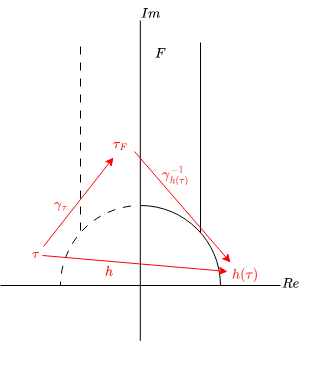

The diagram above was exported from draw.io. Its source (the exported page's mxGraphModel, read from the mxfile embedded in the PNG):
<mxGraphModel dx="777" dy="421" grid="1" gridSize="10" guides="1" tooltips="1" connect="1" arrows="1" fold="1" page="1" pageScale="1" pageWidth="850" pageHeight="1100" math="1" shadow="0">
  <root>
    <mxCell id="0" />
    <mxCell id="1" parent="0" />
    <mxCell id="ltMQG1RA2njUhKelKsja-1" value="" style="endArrow=none;html=1;rounded=0;" edge="1" parent="1">
      <mxGeometry width="50" height="50" relative="1" as="geometry">
        <mxPoint x="340" y="395" as="sourcePoint" />
        <mxPoint x="620" y="395" as="targetPoint" />
      </mxGeometry>
    </mxCell>
    <mxCell id="ltMQG1RA2njUhKelKsja-6" value="" style="endArrow=none;html=1;rounded=0;dashed=1;dashPattern=8 8;" edge="1" parent="1">
      <mxGeometry width="50" height="50" relative="1" as="geometry">
        <mxPoint x="420" y="340" as="sourcePoint" />
        <mxPoint x="420" y="150" as="targetPoint" />
      </mxGeometry>
    </mxCell>
    <mxCell id="ltMQG1RA2njUhKelKsja-7" value="" style="endArrow=none;html=1;rounded=0;movable=1;resizable=1;rotatable=1;deletable=1;editable=1;locked=0;connectable=1;" edge="1" parent="1">
      <mxGeometry width="50" height="50" relative="1" as="geometry">
        <mxPoint x="540" y="342" as="sourcePoint" />
        <mxPoint x="540" y="152" as="targetPoint" />
      </mxGeometry>
    </mxCell>
    <mxCell id="ltMQG1RA2njUhKelKsja-8" value="" style="verticalLabelPosition=bottom;verticalAlign=top;html=1;shape=mxgraph.basic.arc;startAngle=0;endAngle=0.25;" vertex="1" parent="1">
      <mxGeometry x="400" y="315" width="160" height="160" as="geometry" />
    </mxCell>
    <mxCell id="ltMQG1RA2njUhKelKsja-10" value="" style="verticalLabelPosition=bottom;verticalAlign=top;html=1;shape=mxgraph.basic.arc;startAngle=0.019197853108401892;endAngle=0.25;flipH=1;dashed=1;dashPattern=8 8;fillStyle=auto;fillColor=default;gradientColor=none;" vertex="1" parent="1">
      <mxGeometry x="400" y="315" width="160" height="160" as="geometry" />
    </mxCell>
    <mxCell id="ltMQG1RA2njUhKelKsja-14" value="" style="endArrow=none;html=1;rounded=0;" edge="1" parent="1">
      <mxGeometry width="50" height="50" relative="1" as="geometry">
        <mxPoint x="479.8" y="450.4" as="sourcePoint" />
        <mxPoint x="479.8" y="130" as="targetPoint" />
      </mxGeometry>
    </mxCell>
    <mxCell id="ltMQG1RA2njUhKelKsja-15" value="`Im`" style="text;align=center;verticalAlign=middle;resizable=0;points=[];autosize=1;strokeColor=none;fillColor=none;fontFamily=Helvetica;fontStyle=0;html=1;" vertex="1" parent="1">
      <mxGeometry x="470" y="110" width="40" height="30" as="geometry" />
    </mxCell>
    <mxCell id="ltMQG1RA2njUhKelKsja-16" value="`Re`" style="text;html=1;align=center;verticalAlign=middle;resizable=0;points=[];autosize=1;strokeColor=none;fillColor=none;" vertex="1" parent="1">
      <mxGeometry x="605" y="380" width="50" height="30" as="geometry" />
    </mxCell>
    <mxCell id="ltMQG1RA2njUhKelKsja-18" value="`F`" style="text;html=1;align=center;verticalAlign=middle;resizable=0;points=[];autosize=1;strokeColor=none;fillColor=none;" vertex="1" parent="1">
      <mxGeometry x="480" y="150" width="40" height="30" as="geometry" />
    </mxCell>
    <mxCell id="ltMQG1RA2njUhKelKsja-19" value="`\tau`" style="text;html=1;align=center;verticalAlign=middle;resizable=0;points=[];autosize=1;strokeColor=none;fillColor=none;fontColor=#FF2626;" vertex="1" parent="1">
      <mxGeometry x="350" y="350" width="50" height="30" as="geometry" />
    </mxCell>
    <mxCell id="ltMQG1RA2njUhKelKsja-20" value="`h(\tau)`" style="text;html=1;align=center;verticalAlign=middle;resizable=0;points=[];autosize=1;strokeColor=none;fillColor=none;fontColor=#FF2626;" vertex="1" parent="1">
      <mxGeometry x="550" y="370" width="70" height="30" as="geometry" />
    </mxCell>
    <mxCell id="ltMQG1RA2njUhKelKsja-21" value="" style="endArrow=classic;html=1;rounded=0;fontColor=#FF0A0A;fillColor=#e51400;strokeColor=#ff0000;" edge="1" parent="1">
      <mxGeometry width="50" height="50" relative="1" as="geometry">
        <mxPoint x="382" y="365" as="sourcePoint" />
        <mxPoint x="567" y="381" as="targetPoint" />
      </mxGeometry>
    </mxCell>
    <mxCell id="ltMQG1RA2njUhKelKsja-22" value="`\tau_F`" style="text;html=1;align=center;verticalAlign=middle;resizable=0;points=[];autosize=1;strokeColor=none;fillColor=none;fontColor=#FF0A0A;" vertex="1" parent="1">
      <mxGeometry x="425" y="240" width="70" height="30" as="geometry" />
    </mxCell>
    <mxCell id="ltMQG1RA2njUhKelKsja-24" value="" style="endArrow=classic;html=1;rounded=0;fontColor=#FF0A0A;fillColor=#e51400;strokeColor=#ff0000;" edge="1" parent="1">
      <mxGeometry width="50" height="50" relative="1" as="geometry">
        <mxPoint x="383" y="356" as="sourcePoint" />
        <mxPoint x="453" y="267" as="targetPoint" />
      </mxGeometry>
    </mxCell>
    <mxCell id="ltMQG1RA2njUhKelKsja-25" value="" style="endArrow=classic;html=1;rounded=0;fontColor=#FF0A0A;fillColor=#e51400;strokeColor=#ff0000;" edge="1" parent="1">
      <mxGeometry width="50" height="50" relative="1" as="geometry">
        <mxPoint x="474" y="261" as="sourcePoint" />
        <mxPoint x="570" y="372" as="targetPoint" />
      </mxGeometry>
    </mxCell>
    <mxCell id="ltMQG1RA2njUhKelKsja-26" value="`\gamma_{\tau}`" style="text;html=1;align=center;verticalAlign=middle;resizable=0;points=[];autosize=1;strokeColor=none;fillColor=none;fontColor=#FF2626;" vertex="1" parent="1">
      <mxGeometry x="345" y="300" width="110" height="30" as="geometry" />
    </mxCell>
    <mxCell id="ltMQG1RA2njUhKelKsja-27" value="`\gamma_{h(\tau)}^{-1}`" style="text;html=1;align=center;verticalAlign=middle;resizable=0;points=[];autosize=1;strokeColor=none;fillColor=none;fontColor=#FF2626;" vertex="1" parent="1">
      <mxGeometry x="440" y="270" width="150" height="30" as="geometry" />
    </mxCell>
    <mxCell id="ltMQG1RA2njUhKelKsja-28" value="`h`" style="text;html=1;align=center;verticalAlign=middle;resizable=0;points=[];autosize=1;strokeColor=none;fillColor=none;fontColor=#FF0A0A;" vertex="1" parent="1">
      <mxGeometry x="429" y="368" width="40" height="30" as="geometry" />
    </mxCell>
  </root>
</mxGraphModel>